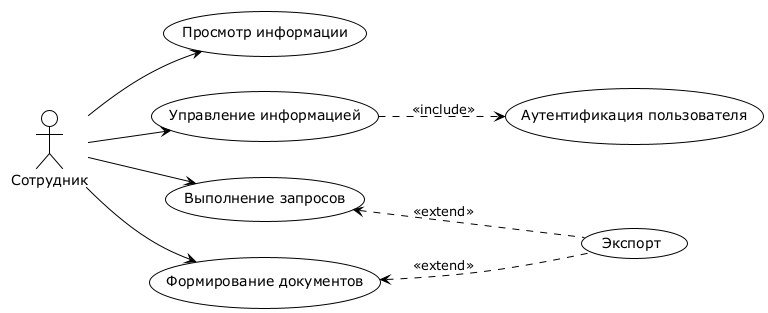

The diagram above was rendered by PlantUML. Its source (embedded in the PNG):
@startuml use_case_auth
!theme plain

left to right direction

actor "Сотрудник" as Staff

usecase "Просмотр информации" as View
usecase "Управление информацией" as Manage
usecase "Выполнение запросов" as Requests
usecase "Формирование документов" as Documents
usecase "Аутентификация пользователя" as Auth
usecase "Экспорт" as Export

Staff --> View
Staff --> Manage
Staff --> Requests
Staff --> Documents

Manage ..> Auth : <<include>>
Requests <.. Export : <<extend>>
Documents <.. Export : <<extend>>

@enduml